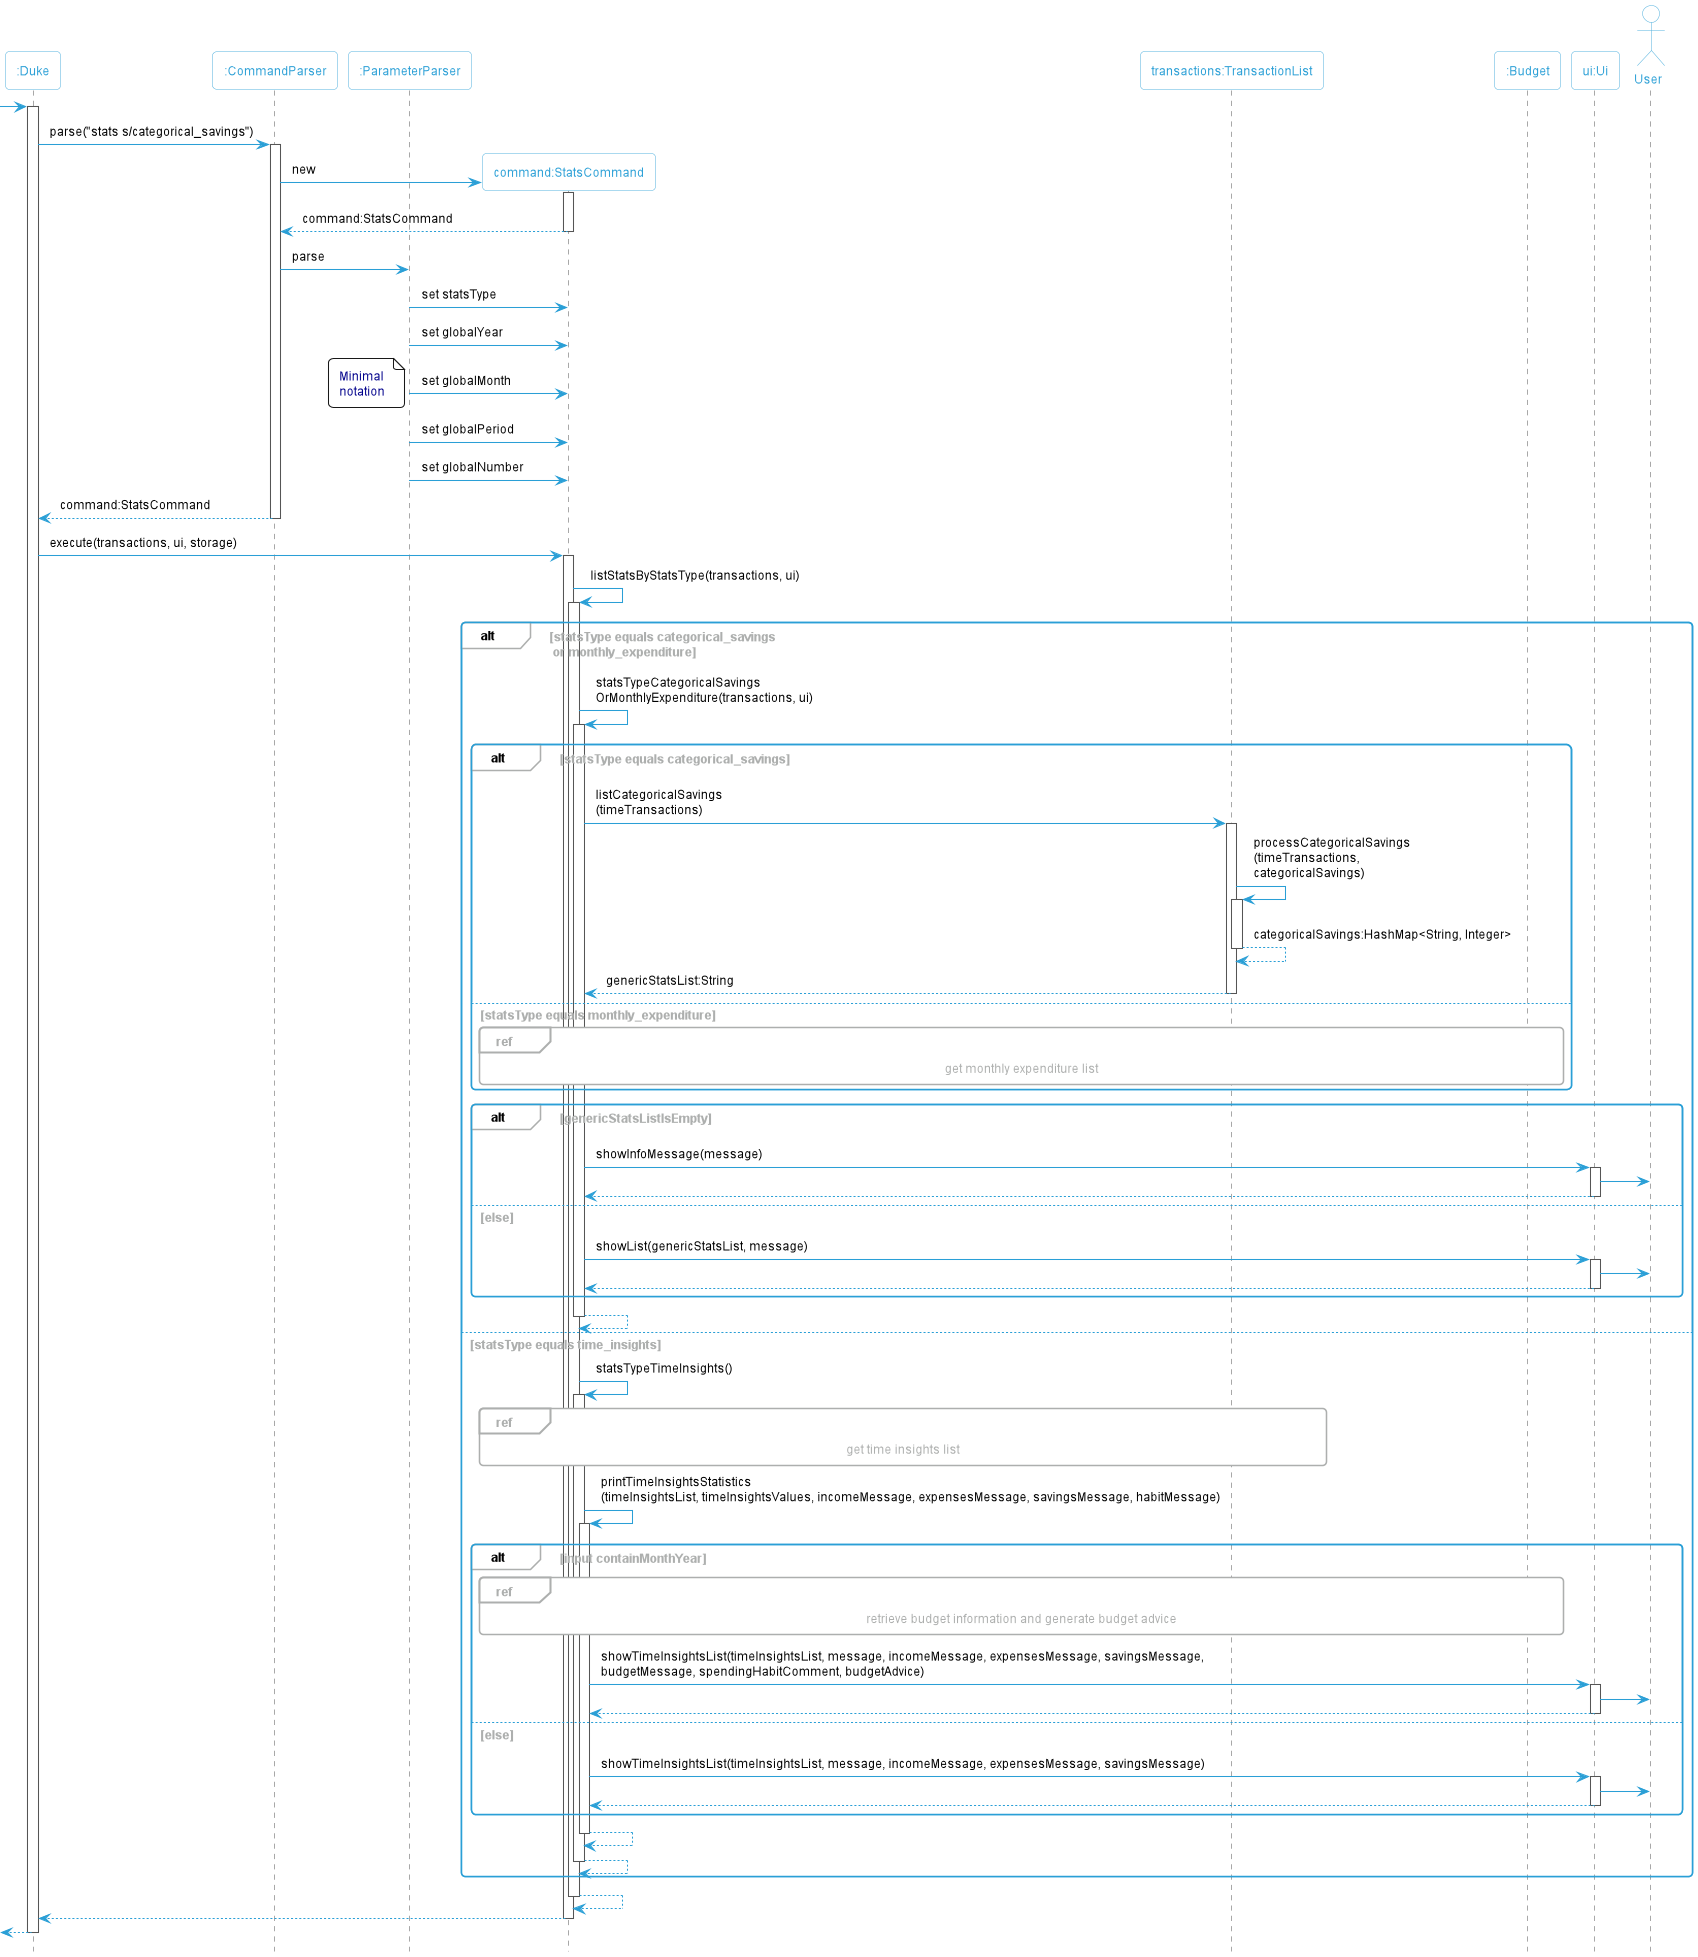

The diagram above was rendered by PlantUML. Its source (embedded in the PNG):
@startuml
!include Style.puml

Participant ":Duke" as duke
Participant ":CommandParser" as commandParser
Participant ":ParameterParser" as parameterParser
Participant "command:StatsCommand" as command
Participant "transactions:TransactionList" as transactions
Participant ":Budget" as budget
Participant "ui:Ui" as ui
actor User

-> duke
activate duke
duke -> commandParser:parse("stats s/categorical_savings")
    activate commandParser
    create command
    commandParser -> command:new
        activate command
    return command:StatsCommand
    commandParser -> parameterParser:parse
        parameterParser -> command:set statsType
        parameterParser -> command:set globalYear
        parameterParser -> command:set globalMonth
        note left: Minimal\nnotation
        parameterParser -> command:set globalPeriod
        parameterParser -> command:set globalNumber

    return command:StatsCommand

duke -> command:execute(transactions, ui, storage)
    activate command
    command -> command:listStatsByStatsType(transactions, ui)
        activate command
        alt statsType equals categorical_savings\n or monthly_expenditure
            command -> command:statsTypeCategoricalSavings\nOrMonthlyExpenditure(transactions, ui)
            activate command
            alt statsType equals categorical_savings
                command -> transactions:listCategoricalSavings\n(timeTransactions)
                activate transactions
                transactions -> transactions:processCategoricalSavings\n(timeTransactions,\ncategoricalSavings)
                activate transactions
                return categoricalSavings:HashMap<String, Integer>
                return genericStatsList:String
            else statsType equals monthly_expenditure
                ref over command, budget: get monthly expenditure list
            end

            alt genericStatsListIsEmpty
                command->ui: showInfoMessage(message)
                activate ui
                ui->User
                return
            else else
                command->ui: showList(genericStatsList, message)
                activate ui
                ui->User
                return
            end
            return

        else statsType equals time_insights
            command -> command:statsTypeTimeInsights()
            activate command
            ref over command, transactions: get time insights list
            command -> command:printTimeInsightsStatistics\n(timeInsightsList, timeInsightsValues, incomeMessage, expensesMessage, savingsMessage, habitMessage)
            activate command

            alt input containMonthYear
               ref over command, budget: retrieve budget information and generate budget advice
               command->ui: showTimeInsightsList(timeInsightsList, message, incomeMessage, expensesMessage, savingsMessage, \nbudgetMessage, spendingHabitComment, budgetAdvice)
               activate ui
               ui->User
               return
            else else
               command->ui: showTimeInsightsList(timeInsightsList, message, incomeMessage, expensesMessage, savingsMessage)
               activate ui
               ui->User
               return
            end
            return

        return
        end
    return
    return
return
@enduml